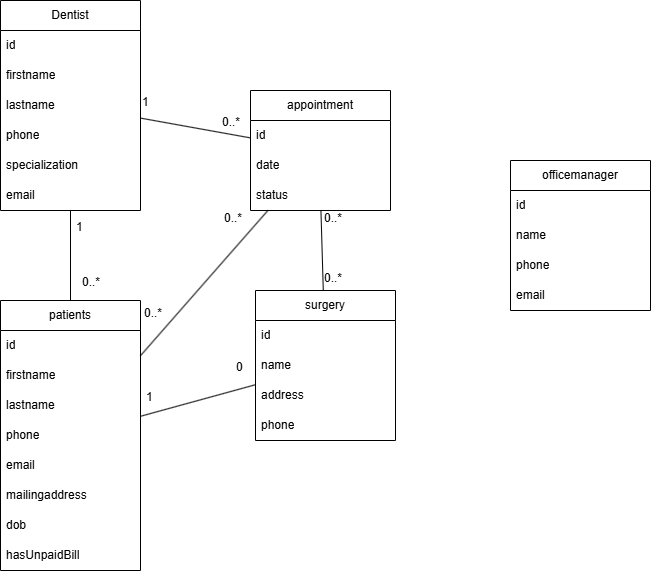

The diagram above was exported from draw.io. Its source (the exported page's mxGraphModel, read from the mxfile embedded in the PNG):
<mxGraphModel dx="1428" dy="777" grid="1" gridSize="10" guides="1" tooltips="1" connect="1" arrows="1" fold="1" page="1" pageScale="1" pageWidth="850" pageHeight="1100" math="0" shadow="0">
  <root>
    <mxCell id="0" />
    <mxCell id="1" parent="0" />
    <mxCell id="2hN18zGqKtR8V2W17oFw-1" value="Dentist" style="swimlane;fontStyle=0;childLayout=stackLayout;horizontal=1;startSize=30;horizontalStack=0;resizeParent=1;resizeParentMax=0;resizeLast=0;collapsible=1;marginBottom=0;whiteSpace=wrap;html=1;" vertex="1" parent="1">
      <mxGeometry x="100" y="150" width="140" height="210" as="geometry" />
    </mxCell>
    <mxCell id="2hN18zGqKtR8V2W17oFw-2" value="id" style="text;strokeColor=none;fillColor=none;align=left;verticalAlign=middle;spacingLeft=4;spacingRight=4;overflow=hidden;points=[[0,0.5],[1,0.5]];portConstraint=eastwest;rotatable=0;whiteSpace=wrap;html=1;" vertex="1" parent="2hN18zGqKtR8V2W17oFw-1">
      <mxGeometry y="30" width="140" height="30" as="geometry" />
    </mxCell>
    <mxCell id="2hN18zGqKtR8V2W17oFw-3" value="firstname" style="text;strokeColor=none;fillColor=none;align=left;verticalAlign=middle;spacingLeft=4;spacingRight=4;overflow=hidden;points=[[0,0.5],[1,0.5]];portConstraint=eastwest;rotatable=0;whiteSpace=wrap;html=1;" vertex="1" parent="2hN18zGqKtR8V2W17oFw-1">
      <mxGeometry y="60" width="140" height="30" as="geometry" />
    </mxCell>
    <mxCell id="2hN18zGqKtR8V2W17oFw-4" value="lastname" style="text;strokeColor=none;fillColor=none;align=left;verticalAlign=middle;spacingLeft=4;spacingRight=4;overflow=hidden;points=[[0,0.5],[1,0.5]];portConstraint=eastwest;rotatable=0;whiteSpace=wrap;html=1;" vertex="1" parent="2hN18zGqKtR8V2W17oFw-1">
      <mxGeometry y="90" width="140" height="30" as="geometry" />
    </mxCell>
    <mxCell id="2hN18zGqKtR8V2W17oFw-5" value="phone" style="text;strokeColor=none;fillColor=none;align=left;verticalAlign=middle;spacingLeft=4;spacingRight=4;overflow=hidden;points=[[0,0.5],[1,0.5]];portConstraint=eastwest;rotatable=0;whiteSpace=wrap;html=1;" vertex="1" parent="2hN18zGqKtR8V2W17oFw-1">
      <mxGeometry y="120" width="140" height="30" as="geometry" />
    </mxCell>
    <mxCell id="2hN18zGqKtR8V2W17oFw-6" value="specialization" style="text;strokeColor=none;fillColor=none;align=left;verticalAlign=middle;spacingLeft=4;spacingRight=4;overflow=hidden;points=[[0,0.5],[1,0.5]];portConstraint=eastwest;rotatable=0;whiteSpace=wrap;html=1;" vertex="1" parent="2hN18zGqKtR8V2W17oFw-1">
      <mxGeometry y="150" width="140" height="30" as="geometry" />
    </mxCell>
    <mxCell id="2hN18zGqKtR8V2W17oFw-22" value="email" style="text;strokeColor=none;fillColor=none;align=left;verticalAlign=middle;spacingLeft=4;spacingRight=4;overflow=hidden;points=[[0,0.5],[1,0.5]];portConstraint=eastwest;rotatable=0;whiteSpace=wrap;html=1;" vertex="1" parent="2hN18zGqKtR8V2W17oFw-1">
      <mxGeometry y="180" width="140" height="30" as="geometry" />
    </mxCell>
    <mxCell id="2hN18zGqKtR8V2W17oFw-8" value="appointment" style="swimlane;fontStyle=0;childLayout=stackLayout;horizontal=1;startSize=30;horizontalStack=0;resizeParent=1;resizeParentMax=0;resizeLast=0;collapsible=1;marginBottom=0;whiteSpace=wrap;html=1;" vertex="1" parent="1">
      <mxGeometry x="350" y="240" width="140" height="120" as="geometry" />
    </mxCell>
    <mxCell id="2hN18zGqKtR8V2W17oFw-9" value="id" style="text;strokeColor=none;fillColor=none;align=left;verticalAlign=middle;spacingLeft=4;spacingRight=4;overflow=hidden;points=[[0,0.5],[1,0.5]];portConstraint=eastwest;rotatable=0;whiteSpace=wrap;html=1;" vertex="1" parent="2hN18zGqKtR8V2W17oFw-8">
      <mxGeometry y="30" width="140" height="30" as="geometry" />
    </mxCell>
    <mxCell id="2hN18zGqKtR8V2W17oFw-10" value="date" style="text;strokeColor=none;fillColor=none;align=left;verticalAlign=middle;spacingLeft=4;spacingRight=4;overflow=hidden;points=[[0,0.5],[1,0.5]];portConstraint=eastwest;rotatable=0;whiteSpace=wrap;html=1;" vertex="1" parent="2hN18zGqKtR8V2W17oFw-8">
      <mxGeometry y="60" width="140" height="30" as="geometry" />
    </mxCell>
    <mxCell id="2hN18zGqKtR8V2W17oFw-11" value="status" style="text;strokeColor=none;fillColor=none;align=left;verticalAlign=middle;spacingLeft=4;spacingRight=4;overflow=hidden;points=[[0,0.5],[1,0.5]];portConstraint=eastwest;rotatable=0;whiteSpace=wrap;html=1;" vertex="1" parent="2hN18zGqKtR8V2W17oFw-8">
      <mxGeometry y="90" width="140" height="30" as="geometry" />
    </mxCell>
    <mxCell id="2hN18zGqKtR8V2W17oFw-14" value="patients" style="swimlane;fontStyle=0;childLayout=stackLayout;horizontal=1;startSize=30;horizontalStack=0;resizeParent=1;resizeParentMax=0;resizeLast=0;collapsible=1;marginBottom=0;whiteSpace=wrap;html=1;" vertex="1" parent="1">
      <mxGeometry x="100" y="450" width="140" height="270" as="geometry" />
    </mxCell>
    <mxCell id="2hN18zGqKtR8V2W17oFw-15" value="id" style="text;strokeColor=none;fillColor=none;align=left;verticalAlign=middle;spacingLeft=4;spacingRight=4;overflow=hidden;points=[[0,0.5],[1,0.5]];portConstraint=eastwest;rotatable=0;whiteSpace=wrap;html=1;" vertex="1" parent="2hN18zGqKtR8V2W17oFw-14">
      <mxGeometry y="30" width="140" height="30" as="geometry" />
    </mxCell>
    <mxCell id="2hN18zGqKtR8V2W17oFw-16" value="firstname" style="text;strokeColor=none;fillColor=none;align=left;verticalAlign=middle;spacingLeft=4;spacingRight=4;overflow=hidden;points=[[0,0.5],[1,0.5]];portConstraint=eastwest;rotatable=0;whiteSpace=wrap;html=1;" vertex="1" parent="2hN18zGqKtR8V2W17oFw-14">
      <mxGeometry y="60" width="140" height="30" as="geometry" />
    </mxCell>
    <mxCell id="2hN18zGqKtR8V2W17oFw-17" value="lastname" style="text;strokeColor=none;fillColor=none;align=left;verticalAlign=middle;spacingLeft=4;spacingRight=4;overflow=hidden;points=[[0,0.5],[1,0.5]];portConstraint=eastwest;rotatable=0;whiteSpace=wrap;html=1;" vertex="1" parent="2hN18zGqKtR8V2W17oFw-14">
      <mxGeometry y="90" width="140" height="30" as="geometry" />
    </mxCell>
    <mxCell id="2hN18zGqKtR8V2W17oFw-18" value="phone" style="text;strokeColor=none;fillColor=none;align=left;verticalAlign=middle;spacingLeft=4;spacingRight=4;overflow=hidden;points=[[0,0.5],[1,0.5]];portConstraint=eastwest;rotatable=0;whiteSpace=wrap;html=1;" vertex="1" parent="2hN18zGqKtR8V2W17oFw-14">
      <mxGeometry y="120" width="140" height="30" as="geometry" />
    </mxCell>
    <mxCell id="2hN18zGqKtR8V2W17oFw-19" value="email" style="text;strokeColor=none;fillColor=none;align=left;verticalAlign=middle;spacingLeft=4;spacingRight=4;overflow=hidden;points=[[0,0.5],[1,0.5]];portConstraint=eastwest;rotatable=0;whiteSpace=wrap;html=1;" vertex="1" parent="2hN18zGqKtR8V2W17oFw-14">
      <mxGeometry y="150" width="140" height="30" as="geometry" />
    </mxCell>
    <mxCell id="2hN18zGqKtR8V2W17oFw-20" value="mailingaddress" style="text;strokeColor=none;fillColor=none;align=left;verticalAlign=middle;spacingLeft=4;spacingRight=4;overflow=hidden;points=[[0,0.5],[1,0.5]];portConstraint=eastwest;rotatable=0;whiteSpace=wrap;html=1;" vertex="1" parent="2hN18zGqKtR8V2W17oFw-14">
      <mxGeometry y="180" width="140" height="30" as="geometry" />
    </mxCell>
    <mxCell id="2hN18zGqKtR8V2W17oFw-24" value="dob" style="text;strokeColor=none;fillColor=none;align=left;verticalAlign=middle;spacingLeft=4;spacingRight=4;overflow=hidden;points=[[0,0.5],[1,0.5]];portConstraint=eastwest;rotatable=0;whiteSpace=wrap;html=1;" vertex="1" parent="2hN18zGqKtR8V2W17oFw-14">
      <mxGeometry y="210" width="140" height="30" as="geometry" />
    </mxCell>
    <mxCell id="2hN18zGqKtR8V2W17oFw-25" value="hasUnpaidBill" style="text;strokeColor=none;fillColor=none;align=left;verticalAlign=middle;spacingLeft=4;spacingRight=4;overflow=hidden;points=[[0,0.5],[1,0.5]];portConstraint=eastwest;rotatable=0;whiteSpace=wrap;html=1;" vertex="1" parent="2hN18zGqKtR8V2W17oFw-14">
      <mxGeometry y="240" width="140" height="30" as="geometry" />
    </mxCell>
    <mxCell id="2hN18zGqKtR8V2W17oFw-26" value="officemanager" style="swimlane;fontStyle=0;childLayout=stackLayout;horizontal=1;startSize=30;horizontalStack=0;resizeParent=1;resizeParentMax=0;resizeLast=0;collapsible=1;marginBottom=0;whiteSpace=wrap;html=1;" vertex="1" parent="1">
      <mxGeometry x="610" y="310" width="140" height="150" as="geometry" />
    </mxCell>
    <mxCell id="2hN18zGqKtR8V2W17oFw-27" value="id" style="text;strokeColor=none;fillColor=none;align=left;verticalAlign=middle;spacingLeft=4;spacingRight=4;overflow=hidden;points=[[0,0.5],[1,0.5]];portConstraint=eastwest;rotatable=0;whiteSpace=wrap;html=1;" vertex="1" parent="2hN18zGqKtR8V2W17oFw-26">
      <mxGeometry y="30" width="140" height="30" as="geometry" />
    </mxCell>
    <mxCell id="2hN18zGqKtR8V2W17oFw-28" value="name" style="text;strokeColor=none;fillColor=none;align=left;verticalAlign=middle;spacingLeft=4;spacingRight=4;overflow=hidden;points=[[0,0.5],[1,0.5]];portConstraint=eastwest;rotatable=0;whiteSpace=wrap;html=1;" vertex="1" parent="2hN18zGqKtR8V2W17oFw-26">
      <mxGeometry y="60" width="140" height="30" as="geometry" />
    </mxCell>
    <mxCell id="2hN18zGqKtR8V2W17oFw-30" value="phone" style="text;strokeColor=none;fillColor=none;align=left;verticalAlign=middle;spacingLeft=4;spacingRight=4;overflow=hidden;points=[[0,0.5],[1,0.5]];portConstraint=eastwest;rotatable=0;whiteSpace=wrap;html=1;" vertex="1" parent="2hN18zGqKtR8V2W17oFw-26">
      <mxGeometry y="90" width="140" height="30" as="geometry" />
    </mxCell>
    <mxCell id="2hN18zGqKtR8V2W17oFw-31" value="email" style="text;strokeColor=none;fillColor=none;align=left;verticalAlign=middle;spacingLeft=4;spacingRight=4;overflow=hidden;points=[[0,0.5],[1,0.5]];portConstraint=eastwest;rotatable=0;whiteSpace=wrap;html=1;" vertex="1" parent="2hN18zGqKtR8V2W17oFw-26">
      <mxGeometry y="120" width="140" height="30" as="geometry" />
    </mxCell>
    <mxCell id="2hN18zGqKtR8V2W17oFw-35" value="surgery" style="swimlane;fontStyle=0;childLayout=stackLayout;horizontal=1;startSize=30;horizontalStack=0;resizeParent=1;resizeParentMax=0;resizeLast=0;collapsible=1;marginBottom=0;whiteSpace=wrap;html=1;" vertex="1" parent="1">
      <mxGeometry x="355" y="440" width="140" height="150" as="geometry" />
    </mxCell>
    <mxCell id="2hN18zGqKtR8V2W17oFw-36" value="id" style="text;strokeColor=none;fillColor=none;align=left;verticalAlign=middle;spacingLeft=4;spacingRight=4;overflow=hidden;points=[[0,0.5],[1,0.5]];portConstraint=eastwest;rotatable=0;whiteSpace=wrap;html=1;" vertex="1" parent="2hN18zGqKtR8V2W17oFw-35">
      <mxGeometry y="30" width="140" height="30" as="geometry" />
    </mxCell>
    <mxCell id="2hN18zGqKtR8V2W17oFw-37" value="name" style="text;strokeColor=none;fillColor=none;align=left;verticalAlign=middle;spacingLeft=4;spacingRight=4;overflow=hidden;points=[[0,0.5],[1,0.5]];portConstraint=eastwest;rotatable=0;whiteSpace=wrap;html=1;" vertex="1" parent="2hN18zGqKtR8V2W17oFw-35">
      <mxGeometry y="60" width="140" height="30" as="geometry" />
    </mxCell>
    <mxCell id="2hN18zGqKtR8V2W17oFw-38" value="address" style="text;strokeColor=none;fillColor=none;align=left;verticalAlign=middle;spacingLeft=4;spacingRight=4;overflow=hidden;points=[[0,0.5],[1,0.5]];portConstraint=eastwest;rotatable=0;whiteSpace=wrap;html=1;" vertex="1" parent="2hN18zGqKtR8V2W17oFw-35">
      <mxGeometry y="90" width="140" height="30" as="geometry" />
    </mxCell>
    <mxCell id="2hN18zGqKtR8V2W17oFw-39" value="phone" style="text;strokeColor=none;fillColor=none;align=left;verticalAlign=middle;spacingLeft=4;spacingRight=4;overflow=hidden;points=[[0,0.5],[1,0.5]];portConstraint=eastwest;rotatable=0;whiteSpace=wrap;html=1;" vertex="1" parent="2hN18zGqKtR8V2W17oFw-35">
      <mxGeometry y="120" width="140" height="30" as="geometry" />
    </mxCell>
    <mxCell id="2hN18zGqKtR8V2W17oFw-49" value="" style="endArrow=none;html=1;rounded=0;" edge="1" parent="1" source="2hN18zGqKtR8V2W17oFw-1" target="2hN18zGqKtR8V2W17oFw-8">
      <mxGeometry width="50" height="50" relative="1" as="geometry">
        <mxPoint x="400" y="420" as="sourcePoint" />
        <mxPoint x="450" y="370" as="targetPoint" />
      </mxGeometry>
    </mxCell>
    <mxCell id="2hN18zGqKtR8V2W17oFw-50" value="0..*" style="resizable=0;align=left;verticalAlign=bottom;labelBackgroundColor=none;fontSize=12;" connectable="0" vertex="1" parent="1">
      <mxGeometry x="320" y="280" as="geometry" />
    </mxCell>
    <mxCell id="2hN18zGqKtR8V2W17oFw-52" value="1" style="resizable=0;align=left;verticalAlign=bottom;labelBackgroundColor=none;fontSize=12;" connectable="0" vertex="1" parent="1">
      <mxGeometry x="240" y="260" as="geometry" />
    </mxCell>
    <mxCell id="2hN18zGqKtR8V2W17oFw-53" value="" style="endArrow=none;html=1;rounded=0;" edge="1" parent="1" source="2hN18zGqKtR8V2W17oFw-1" target="2hN18zGqKtR8V2W17oFw-14">
      <mxGeometry width="50" height="50" relative="1" as="geometry">
        <mxPoint x="185" y="370" as="sourcePoint" />
        <mxPoint x="295" y="389" as="targetPoint" />
      </mxGeometry>
    </mxCell>
    <mxCell id="2hN18zGqKtR8V2W17oFw-54" value="1" style="resizable=0;align=left;verticalAlign=bottom;labelBackgroundColor=none;fontSize=12;" connectable="0" vertex="1" parent="1">
      <mxGeometry x="250" y="270" as="geometry">
        <mxPoint x="-76" y="115" as="offset" />
      </mxGeometry>
    </mxCell>
    <mxCell id="2hN18zGqKtR8V2W17oFw-55" value="0..*" style="resizable=0;align=left;verticalAlign=bottom;labelBackgroundColor=none;fontSize=12;" connectable="0" vertex="1" parent="1">
      <mxGeometry x="180" y="440" as="geometry" />
    </mxCell>
    <mxCell id="2hN18zGqKtR8V2W17oFw-56" value="" style="endArrow=none;html=1;rounded=0;" edge="1" parent="1" source="2hN18zGqKtR8V2W17oFw-14" target="2hN18zGqKtR8V2W17oFw-35">
      <mxGeometry width="50" height="50" relative="1" as="geometry">
        <mxPoint x="180" y="370" as="sourcePoint" />
        <mxPoint x="180" y="460" as="targetPoint" />
      </mxGeometry>
    </mxCell>
    <mxCell id="2hN18zGqKtR8V2W17oFw-57" value="1" style="resizable=0;align=left;verticalAlign=bottom;labelBackgroundColor=none;fontSize=12;" connectable="0" vertex="1" parent="1">
      <mxGeometry x="320" y="440" as="geometry">
        <mxPoint x="-76" y="115" as="offset" />
      </mxGeometry>
    </mxCell>
    <mxCell id="2hN18zGqKtR8V2W17oFw-58" value="" style="endArrow=none;html=1;rounded=0;" edge="1" parent="1" source="2hN18zGqKtR8V2W17oFw-35" target="2hN18zGqKtR8V2W17oFw-11">
      <mxGeometry width="50" height="50" relative="1" as="geometry">
        <mxPoint x="250" y="576" as="sourcePoint" />
        <mxPoint x="365" y="544" as="targetPoint" />
      </mxGeometry>
    </mxCell>
    <mxCell id="2hN18zGqKtR8V2W17oFw-59" value="0..*" style="resizable=0;align=left;verticalAlign=bottom;labelBackgroundColor=none;fontSize=12;" connectable="0" vertex="1" parent="1">
      <mxGeometry x="330" y="290" as="geometry">
        <mxPoint x="92" y="86" as="offset" />
      </mxGeometry>
    </mxCell>
    <mxCell id="2hN18zGqKtR8V2W17oFw-60" value="0" style="resizable=0;align=left;verticalAlign=bottom;labelBackgroundColor=none;fontSize=12;" connectable="0" vertex="1" parent="1">
      <mxGeometry x="410" y="410" as="geometry">
        <mxPoint x="-76" y="115" as="offset" />
      </mxGeometry>
    </mxCell>
    <mxCell id="2hN18zGqKtR8V2W17oFw-61" value="0..*" style="resizable=0;align=left;verticalAlign=bottom;labelBackgroundColor=none;fontSize=12;" connectable="0" vertex="1" parent="1">
      <mxGeometry x="330" y="350" as="geometry">
        <mxPoint x="92" y="86" as="offset" />
      </mxGeometry>
    </mxCell>
    <mxCell id="2hN18zGqKtR8V2W17oFw-62" value="" style="endArrow=none;html=1;rounded=0;" edge="1" parent="1" source="2hN18zGqKtR8V2W17oFw-14" target="2hN18zGqKtR8V2W17oFw-8">
      <mxGeometry width="50" height="50" relative="1" as="geometry">
        <mxPoint x="250" y="576" as="sourcePoint" />
        <mxPoint x="365" y="544" as="targetPoint" />
      </mxGeometry>
    </mxCell>
    <mxCell id="2hN18zGqKtR8V2W17oFw-63" value="0..*" style="resizable=0;align=left;verticalAlign=bottom;labelBackgroundColor=none;fontSize=12;" connectable="0" vertex="1" parent="1">
      <mxGeometry x="150" y="385" as="geometry">
        <mxPoint x="92" y="86" as="offset" />
      </mxGeometry>
    </mxCell>
    <mxCell id="2hN18zGqKtR8V2W17oFw-64" value="0..*" style="resizable=0;align=left;verticalAlign=bottom;labelBackgroundColor=none;fontSize=12;" connectable="0" vertex="1" parent="1">
      <mxGeometry x="230" y="290" as="geometry">
        <mxPoint x="92" y="86" as="offset" />
      </mxGeometry>
    </mxCell>
  </root>
</mxGraphModel>